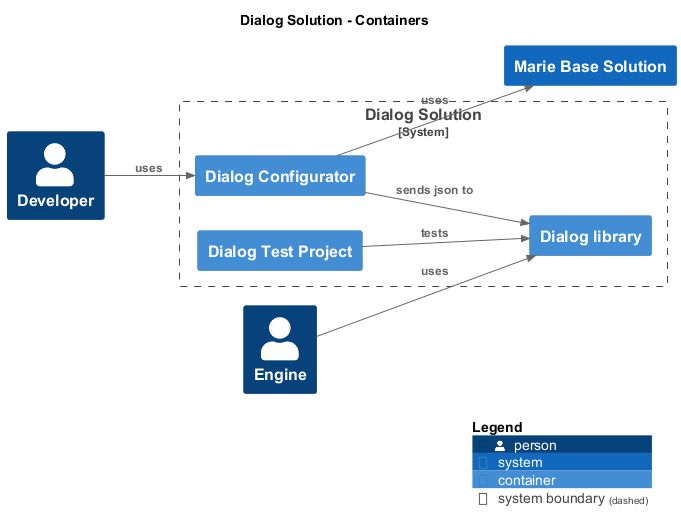

The diagram above was rendered by PlantUML. Its source (embedded in the PNG):
@startuml
set separator none
title Dialog Solution - Containers

left to right direction

!include <C4/C4>
!include <C4/C4_Context>
!include <C4/C4_Container>

Person(Developer, "Developer", $descr="", $tags="", $link="")
Person(Engine, "Engine", $descr="", $tags="", $link="")
System(MarieBaseSolution, "Marie Base Solution", $descr="", $tags="", $link="")

System_Boundary("DialogSolution_boundary", "Dialog Solution", $tags="") {
  Container(DialogSolution.Dialoglibrary, "Dialog library", $techn="", $descr="", $tags="", $link="")
  Container(DialogSolution.DialogTestProject, "Dialog Test Project", $techn="", $descr="", $tags="", $link="")
  Container(DialogSolution.DialogConfigurator, "Dialog Configurator", $techn="", $descr="", $tags="", $link="")
}

Rel(DialogSolution.DialogTestProject, DialogSolution.Dialoglibrary, "tests", $techn="", $tags="", $link="")
Rel(DialogSolution.DialogConfigurator, DialogSolution.Dialoglibrary, "sends json to", $techn="", $tags="", $link="")
Rel(DialogSolution.DialogConfigurator, MarieBaseSolution, "uses", $techn="", $tags="", $link="")
Rel(Developer, DialogSolution.DialogConfigurator, "uses", $techn="", $tags="", $link="")
Rel(Engine, DialogSolution.Dialoglibrary, "uses", $techn="", $tags="", $link="")

SHOW_LEGEND(true)
@enduml